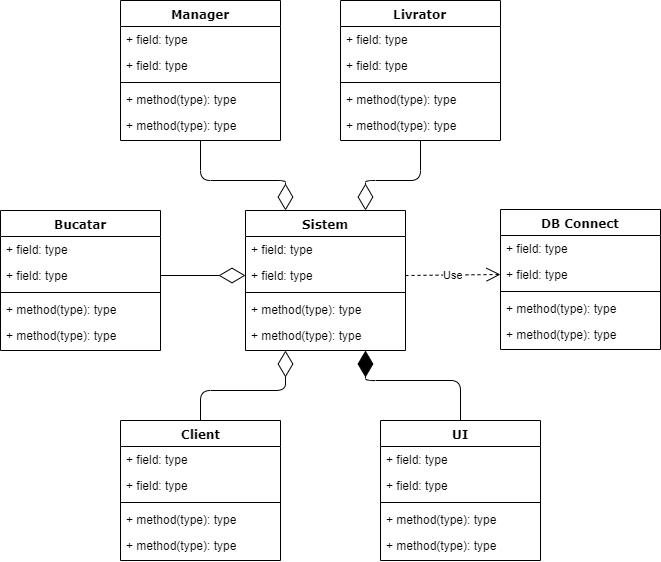

The diagram above was exported from draw.io. Its source (the exported page's mxGraphModel, read from the mxfile embedded in the PNG):
<mxGraphModel dx="1024" dy="485" grid="1" gridSize="10" guides="1" tooltips="1" connect="1" arrows="1" fold="1" page="1" pageScale="1" pageWidth="1100" pageHeight="850" background="#ffffff" math="0" shadow="0">
  <root>
    <mxCell id="0" />
    <mxCell id="1" parent="0" />
    <mxCell id="78961159f06e98e8-17" value="Manager" style="swimlane;html=1;fontStyle=1;align=center;verticalAlign=top;childLayout=stackLayout;horizontal=1;startSize=26;horizontalStack=0;resizeParent=1;resizeLast=0;collapsible=1;marginBottom=0;swimlaneFillColor=#ffffff;rounded=0;shadow=0;comic=0;labelBackgroundColor=none;strokeWidth=1;fillColor=none;fontFamily=Verdana;fontSize=12" parent="1" vertex="1">
      <mxGeometry x="170" y="20" width="160" height="140" as="geometry" />
    </mxCell>
    <mxCell id="78961159f06e98e8-21" value="+ field: type" style="text;html=1;strokeColor=none;fillColor=none;align=left;verticalAlign=top;spacingLeft=4;spacingRight=4;whiteSpace=wrap;overflow=hidden;rotatable=0;points=[[0,0.5],[1,0.5]];portConstraint=eastwest;" parent="78961159f06e98e8-17" vertex="1">
      <mxGeometry y="26" width="160" height="26" as="geometry" />
    </mxCell>
    <mxCell id="78961159f06e98e8-23" value="+ field: type" style="text;html=1;strokeColor=none;fillColor=none;align=left;verticalAlign=top;spacingLeft=4;spacingRight=4;whiteSpace=wrap;overflow=hidden;rotatable=0;points=[[0,0.5],[1,0.5]];portConstraint=eastwest;" parent="78961159f06e98e8-17" vertex="1">
      <mxGeometry y="52" width="160" height="26" as="geometry" />
    </mxCell>
    <mxCell id="78961159f06e98e8-19" value="" style="line;html=1;strokeWidth=1;fillColor=none;align=left;verticalAlign=middle;spacingTop=-1;spacingLeft=3;spacingRight=3;rotatable=0;labelPosition=right;points=[];portConstraint=eastwest;" parent="78961159f06e98e8-17" vertex="1">
      <mxGeometry y="78" width="160" height="8" as="geometry" />
    </mxCell>
    <mxCell id="78961159f06e98e8-20" value="+ method(type): type" style="text;html=1;strokeColor=none;fillColor=none;align=left;verticalAlign=top;spacingLeft=4;spacingRight=4;whiteSpace=wrap;overflow=hidden;rotatable=0;points=[[0,0.5],[1,0.5]];portConstraint=eastwest;" parent="78961159f06e98e8-17" vertex="1">
      <mxGeometry y="86" width="160" height="26" as="geometry" />
    </mxCell>
    <mxCell id="78961159f06e98e8-27" value="+ method(type): type" style="text;html=1;strokeColor=none;fillColor=none;align=left;verticalAlign=top;spacingLeft=4;spacingRight=4;whiteSpace=wrap;overflow=hidden;rotatable=0;points=[[0,0.5],[1,0.5]];portConstraint=eastwest;" parent="78961159f06e98e8-17" vertex="1">
      <mxGeometry y="112" width="160" height="26" as="geometry" />
    </mxCell>
    <mxCell id="T8ky3ok0dQtpiJwPXv15-2" value="Bucatar" style="swimlane;html=1;fontStyle=1;align=center;verticalAlign=top;childLayout=stackLayout;horizontal=1;startSize=26;horizontalStack=0;resizeParent=1;resizeLast=0;collapsible=1;marginBottom=0;swimlaneFillColor=#ffffff;rounded=0;shadow=0;comic=0;labelBackgroundColor=none;strokeWidth=1;fillColor=none;fontFamily=Verdana;fontSize=12" parent="1" vertex="1">
      <mxGeometry x="50" y="230" width="160" height="140" as="geometry" />
    </mxCell>
    <mxCell id="T8ky3ok0dQtpiJwPXv15-3" value="+ field: type" style="text;html=1;strokeColor=none;fillColor=none;align=left;verticalAlign=top;spacingLeft=4;spacingRight=4;whiteSpace=wrap;overflow=hidden;rotatable=0;points=[[0,0.5],[1,0.5]];portConstraint=eastwest;" parent="T8ky3ok0dQtpiJwPXv15-2" vertex="1">
      <mxGeometry y="26" width="160" height="26" as="geometry" />
    </mxCell>
    <mxCell id="T8ky3ok0dQtpiJwPXv15-4" value="+ field: type" style="text;html=1;strokeColor=none;fillColor=none;align=left;verticalAlign=top;spacingLeft=4;spacingRight=4;whiteSpace=wrap;overflow=hidden;rotatable=0;points=[[0,0.5],[1,0.5]];portConstraint=eastwest;" parent="T8ky3ok0dQtpiJwPXv15-2" vertex="1">
      <mxGeometry y="52" width="160" height="26" as="geometry" />
    </mxCell>
    <mxCell id="T8ky3ok0dQtpiJwPXv15-5" value="" style="line;html=1;strokeWidth=1;fillColor=none;align=left;verticalAlign=middle;spacingTop=-1;spacingLeft=3;spacingRight=3;rotatable=0;labelPosition=right;points=[];portConstraint=eastwest;" parent="T8ky3ok0dQtpiJwPXv15-2" vertex="1">
      <mxGeometry y="78" width="160" height="8" as="geometry" />
    </mxCell>
    <mxCell id="T8ky3ok0dQtpiJwPXv15-6" value="+ method(type): type" style="text;html=1;strokeColor=none;fillColor=none;align=left;verticalAlign=top;spacingLeft=4;spacingRight=4;whiteSpace=wrap;overflow=hidden;rotatable=0;points=[[0,0.5],[1,0.5]];portConstraint=eastwest;" parent="T8ky3ok0dQtpiJwPXv15-2" vertex="1">
      <mxGeometry y="86" width="160" height="26" as="geometry" />
    </mxCell>
    <mxCell id="T8ky3ok0dQtpiJwPXv15-7" value="+ method(type): type" style="text;html=1;strokeColor=none;fillColor=none;align=left;verticalAlign=top;spacingLeft=4;spacingRight=4;whiteSpace=wrap;overflow=hidden;rotatable=0;points=[[0,0.5],[1,0.5]];portConstraint=eastwest;" parent="T8ky3ok0dQtpiJwPXv15-2" vertex="1">
      <mxGeometry y="112" width="160" height="26" as="geometry" />
    </mxCell>
    <mxCell id="T8ky3ok0dQtpiJwPXv15-9" value="Client" style="swimlane;html=1;fontStyle=1;align=center;verticalAlign=top;childLayout=stackLayout;horizontal=1;startSize=26;horizontalStack=0;resizeParent=1;resizeLast=0;collapsible=1;marginBottom=0;swimlaneFillColor=#ffffff;rounded=0;shadow=0;comic=0;labelBackgroundColor=none;strokeWidth=1;fillColor=none;fontFamily=Verdana;fontSize=12" parent="1" vertex="1">
      <mxGeometry x="170" y="440" width="160" height="140" as="geometry" />
    </mxCell>
    <mxCell id="T8ky3ok0dQtpiJwPXv15-10" value="+ field: type" style="text;html=1;strokeColor=none;fillColor=none;align=left;verticalAlign=top;spacingLeft=4;spacingRight=4;whiteSpace=wrap;overflow=hidden;rotatable=0;points=[[0,0.5],[1,0.5]];portConstraint=eastwest;" parent="T8ky3ok0dQtpiJwPXv15-9" vertex="1">
      <mxGeometry y="26" width="160" height="26" as="geometry" />
    </mxCell>
    <mxCell id="T8ky3ok0dQtpiJwPXv15-11" value="+ field: type" style="text;html=1;strokeColor=none;fillColor=none;align=left;verticalAlign=top;spacingLeft=4;spacingRight=4;whiteSpace=wrap;overflow=hidden;rotatable=0;points=[[0,0.5],[1,0.5]];portConstraint=eastwest;" parent="T8ky3ok0dQtpiJwPXv15-9" vertex="1">
      <mxGeometry y="52" width="160" height="26" as="geometry" />
    </mxCell>
    <mxCell id="T8ky3ok0dQtpiJwPXv15-12" value="" style="line;html=1;strokeWidth=1;fillColor=none;align=left;verticalAlign=middle;spacingTop=-1;spacingLeft=3;spacingRight=3;rotatable=0;labelPosition=right;points=[];portConstraint=eastwest;" parent="T8ky3ok0dQtpiJwPXv15-9" vertex="1">
      <mxGeometry y="78" width="160" height="8" as="geometry" />
    </mxCell>
    <mxCell id="T8ky3ok0dQtpiJwPXv15-13" value="+ method(type): type" style="text;html=1;strokeColor=none;fillColor=none;align=left;verticalAlign=top;spacingLeft=4;spacingRight=4;whiteSpace=wrap;overflow=hidden;rotatable=0;points=[[0,0.5],[1,0.5]];portConstraint=eastwest;" parent="T8ky3ok0dQtpiJwPXv15-9" vertex="1">
      <mxGeometry y="86" width="160" height="26" as="geometry" />
    </mxCell>
    <mxCell id="T8ky3ok0dQtpiJwPXv15-14" value="+ method(type): type" style="text;html=1;strokeColor=none;fillColor=none;align=left;verticalAlign=top;spacingLeft=4;spacingRight=4;whiteSpace=wrap;overflow=hidden;rotatable=0;points=[[0,0.5],[1,0.5]];portConstraint=eastwest;" parent="T8ky3ok0dQtpiJwPXv15-9" vertex="1">
      <mxGeometry y="112" width="160" height="26" as="geometry" />
    </mxCell>
    <mxCell id="T8ky3ok0dQtpiJwPXv15-15" value="Livrator" style="swimlane;html=1;fontStyle=1;align=center;verticalAlign=top;childLayout=stackLayout;horizontal=1;startSize=26;horizontalStack=0;resizeParent=1;resizeLast=0;collapsible=1;marginBottom=0;swimlaneFillColor=#ffffff;rounded=0;shadow=0;comic=0;labelBackgroundColor=none;strokeWidth=1;fillColor=none;fontFamily=Verdana;fontSize=12" parent="1" vertex="1">
      <mxGeometry x="390" y="20" width="160" height="140" as="geometry" />
    </mxCell>
    <mxCell id="T8ky3ok0dQtpiJwPXv15-16" value="+ field: type" style="text;html=1;strokeColor=none;fillColor=none;align=left;verticalAlign=top;spacingLeft=4;spacingRight=4;whiteSpace=wrap;overflow=hidden;rotatable=0;points=[[0,0.5],[1,0.5]];portConstraint=eastwest;" parent="T8ky3ok0dQtpiJwPXv15-15" vertex="1">
      <mxGeometry y="26" width="160" height="26" as="geometry" />
    </mxCell>
    <mxCell id="T8ky3ok0dQtpiJwPXv15-17" value="+ field: type" style="text;html=1;strokeColor=none;fillColor=none;align=left;verticalAlign=top;spacingLeft=4;spacingRight=4;whiteSpace=wrap;overflow=hidden;rotatable=0;points=[[0,0.5],[1,0.5]];portConstraint=eastwest;" parent="T8ky3ok0dQtpiJwPXv15-15" vertex="1">
      <mxGeometry y="52" width="160" height="26" as="geometry" />
    </mxCell>
    <mxCell id="T8ky3ok0dQtpiJwPXv15-18" value="" style="line;html=1;strokeWidth=1;fillColor=none;align=left;verticalAlign=middle;spacingTop=-1;spacingLeft=3;spacingRight=3;rotatable=0;labelPosition=right;points=[];portConstraint=eastwest;" parent="T8ky3ok0dQtpiJwPXv15-15" vertex="1">
      <mxGeometry y="78" width="160" height="8" as="geometry" />
    </mxCell>
    <mxCell id="T8ky3ok0dQtpiJwPXv15-19" value="+ method(type): type" style="text;html=1;strokeColor=none;fillColor=none;align=left;verticalAlign=top;spacingLeft=4;spacingRight=4;whiteSpace=wrap;overflow=hidden;rotatable=0;points=[[0,0.5],[1,0.5]];portConstraint=eastwest;" parent="T8ky3ok0dQtpiJwPXv15-15" vertex="1">
      <mxGeometry y="86" width="160" height="26" as="geometry" />
    </mxCell>
    <mxCell id="T8ky3ok0dQtpiJwPXv15-20" value="+ method(type): type" style="text;html=1;strokeColor=none;fillColor=none;align=left;verticalAlign=top;spacingLeft=4;spacingRight=4;whiteSpace=wrap;overflow=hidden;rotatable=0;points=[[0,0.5],[1,0.5]];portConstraint=eastwest;" parent="T8ky3ok0dQtpiJwPXv15-15" vertex="1">
      <mxGeometry y="112" width="160" height="26" as="geometry" />
    </mxCell>
    <mxCell id="T8ky3ok0dQtpiJwPXv15-21" value="Sistem" style="swimlane;html=1;fontStyle=1;align=center;verticalAlign=top;childLayout=stackLayout;horizontal=1;startSize=26;horizontalStack=0;resizeParent=1;resizeLast=0;collapsible=1;marginBottom=0;swimlaneFillColor=#ffffff;rounded=0;shadow=0;comic=0;labelBackgroundColor=none;strokeWidth=1;fillColor=none;fontFamily=Verdana;fontSize=12" parent="1" vertex="1">
      <mxGeometry x="295" y="230" width="160" height="140" as="geometry" />
    </mxCell>
    <mxCell id="T8ky3ok0dQtpiJwPXv15-22" value="+ field: type" style="text;html=1;strokeColor=none;fillColor=none;align=left;verticalAlign=top;spacingLeft=4;spacingRight=4;whiteSpace=wrap;overflow=hidden;rotatable=0;points=[[0,0.5],[1,0.5]];portConstraint=eastwest;" parent="T8ky3ok0dQtpiJwPXv15-21" vertex="1">
      <mxGeometry y="26" width="160" height="26" as="geometry" />
    </mxCell>
    <mxCell id="T8ky3ok0dQtpiJwPXv15-23" value="+ field: type" style="text;html=1;strokeColor=none;fillColor=none;align=left;verticalAlign=top;spacingLeft=4;spacingRight=4;whiteSpace=wrap;overflow=hidden;rotatable=0;points=[[0,0.5],[1,0.5]];portConstraint=eastwest;" parent="T8ky3ok0dQtpiJwPXv15-21" vertex="1">
      <mxGeometry y="52" width="160" height="26" as="geometry" />
    </mxCell>
    <mxCell id="T8ky3ok0dQtpiJwPXv15-24" value="" style="line;html=1;strokeWidth=1;fillColor=none;align=left;verticalAlign=middle;spacingTop=-1;spacingLeft=3;spacingRight=3;rotatable=0;labelPosition=right;points=[];portConstraint=eastwest;" parent="T8ky3ok0dQtpiJwPXv15-21" vertex="1">
      <mxGeometry y="78" width="160" height="8" as="geometry" />
    </mxCell>
    <mxCell id="T8ky3ok0dQtpiJwPXv15-25" value="+ method(type): type" style="text;html=1;strokeColor=none;fillColor=none;align=left;verticalAlign=top;spacingLeft=4;spacingRight=4;whiteSpace=wrap;overflow=hidden;rotatable=0;points=[[0,0.5],[1,0.5]];portConstraint=eastwest;" parent="T8ky3ok0dQtpiJwPXv15-21" vertex="1">
      <mxGeometry y="86" width="160" height="26" as="geometry" />
    </mxCell>
    <mxCell id="T8ky3ok0dQtpiJwPXv15-26" value="+ method(type): type" style="text;html=1;strokeColor=none;fillColor=none;align=left;verticalAlign=top;spacingLeft=4;spacingRight=4;whiteSpace=wrap;overflow=hidden;rotatable=0;points=[[0,0.5],[1,0.5]];portConstraint=eastwest;" parent="T8ky3ok0dQtpiJwPXv15-21" vertex="1">
      <mxGeometry y="112" width="160" height="26" as="geometry" />
    </mxCell>
    <mxCell id="T8ky3ok0dQtpiJwPXv15-27" value="DB Connect" style="swimlane;html=1;fontStyle=1;align=center;verticalAlign=top;childLayout=stackLayout;horizontal=1;startSize=26;horizontalStack=0;resizeParent=1;resizeLast=0;collapsible=1;marginBottom=0;swimlaneFillColor=#ffffff;rounded=0;shadow=0;comic=0;labelBackgroundColor=none;strokeWidth=1;fillColor=none;fontFamily=Verdana;fontSize=12" parent="1" vertex="1">
      <mxGeometry x="550" y="229" width="160" height="140" as="geometry" />
    </mxCell>
    <mxCell id="T8ky3ok0dQtpiJwPXv15-28" value="+ field: type" style="text;html=1;strokeColor=none;fillColor=none;align=left;verticalAlign=top;spacingLeft=4;spacingRight=4;whiteSpace=wrap;overflow=hidden;rotatable=0;points=[[0,0.5],[1,0.5]];portConstraint=eastwest;" parent="T8ky3ok0dQtpiJwPXv15-27" vertex="1">
      <mxGeometry y="26" width="160" height="26" as="geometry" />
    </mxCell>
    <mxCell id="T8ky3ok0dQtpiJwPXv15-29" value="+ field: type" style="text;html=1;strokeColor=none;fillColor=none;align=left;verticalAlign=top;spacingLeft=4;spacingRight=4;whiteSpace=wrap;overflow=hidden;rotatable=0;points=[[0,0.5],[1,0.5]];portConstraint=eastwest;" parent="T8ky3ok0dQtpiJwPXv15-27" vertex="1">
      <mxGeometry y="52" width="160" height="26" as="geometry" />
    </mxCell>
    <mxCell id="T8ky3ok0dQtpiJwPXv15-30" value="" style="line;html=1;strokeWidth=1;fillColor=none;align=left;verticalAlign=middle;spacingTop=-1;spacingLeft=3;spacingRight=3;rotatable=0;labelPosition=right;points=[];portConstraint=eastwest;" parent="T8ky3ok0dQtpiJwPXv15-27" vertex="1">
      <mxGeometry y="78" width="160" height="8" as="geometry" />
    </mxCell>
    <mxCell id="T8ky3ok0dQtpiJwPXv15-31" value="+ method(type): type" style="text;html=1;strokeColor=none;fillColor=none;align=left;verticalAlign=top;spacingLeft=4;spacingRight=4;whiteSpace=wrap;overflow=hidden;rotatable=0;points=[[0,0.5],[1,0.5]];portConstraint=eastwest;" parent="T8ky3ok0dQtpiJwPXv15-27" vertex="1">
      <mxGeometry y="86" width="160" height="26" as="geometry" />
    </mxCell>
    <mxCell id="T8ky3ok0dQtpiJwPXv15-32" value="+ method(type): type" style="text;html=1;strokeColor=none;fillColor=none;align=left;verticalAlign=top;spacingLeft=4;spacingRight=4;whiteSpace=wrap;overflow=hidden;rotatable=0;points=[[0,0.5],[1,0.5]];portConstraint=eastwest;" parent="T8ky3ok0dQtpiJwPXv15-27" vertex="1">
      <mxGeometry y="112" width="160" height="26" as="geometry" />
    </mxCell>
    <mxCell id="T8ky3ok0dQtpiJwPXv15-33" value="UI" style="swimlane;html=1;fontStyle=1;align=center;verticalAlign=top;childLayout=stackLayout;horizontal=1;startSize=26;horizontalStack=0;resizeParent=1;resizeLast=0;collapsible=1;marginBottom=0;swimlaneFillColor=#ffffff;rounded=0;shadow=0;comic=0;labelBackgroundColor=none;strokeWidth=1;fillColor=none;fontFamily=Verdana;fontSize=12" parent="1" vertex="1">
      <mxGeometry x="430" y="440" width="160" height="140" as="geometry" />
    </mxCell>
    <mxCell id="T8ky3ok0dQtpiJwPXv15-34" value="+ field: type" style="text;html=1;strokeColor=none;fillColor=none;align=left;verticalAlign=top;spacingLeft=4;spacingRight=4;whiteSpace=wrap;overflow=hidden;rotatable=0;points=[[0,0.5],[1,0.5]];portConstraint=eastwest;" parent="T8ky3ok0dQtpiJwPXv15-33" vertex="1">
      <mxGeometry y="26" width="160" height="26" as="geometry" />
    </mxCell>
    <mxCell id="T8ky3ok0dQtpiJwPXv15-35" value="+ field: type" style="text;html=1;strokeColor=none;fillColor=none;align=left;verticalAlign=top;spacingLeft=4;spacingRight=4;whiteSpace=wrap;overflow=hidden;rotatable=0;points=[[0,0.5],[1,0.5]];portConstraint=eastwest;" parent="T8ky3ok0dQtpiJwPXv15-33" vertex="1">
      <mxGeometry y="52" width="160" height="26" as="geometry" />
    </mxCell>
    <mxCell id="T8ky3ok0dQtpiJwPXv15-36" value="" style="line;html=1;strokeWidth=1;fillColor=none;align=left;verticalAlign=middle;spacingTop=-1;spacingLeft=3;spacingRight=3;rotatable=0;labelPosition=right;points=[];portConstraint=eastwest;" parent="T8ky3ok0dQtpiJwPXv15-33" vertex="1">
      <mxGeometry y="78" width="160" height="8" as="geometry" />
    </mxCell>
    <mxCell id="T8ky3ok0dQtpiJwPXv15-37" value="+ method(type): type" style="text;html=1;strokeColor=none;fillColor=none;align=left;verticalAlign=top;spacingLeft=4;spacingRight=4;whiteSpace=wrap;overflow=hidden;rotatable=0;points=[[0,0.5],[1,0.5]];portConstraint=eastwest;" parent="T8ky3ok0dQtpiJwPXv15-33" vertex="1">
      <mxGeometry y="86" width="160" height="26" as="geometry" />
    </mxCell>
    <mxCell id="T8ky3ok0dQtpiJwPXv15-38" value="+ method(type): type" style="text;html=1;strokeColor=none;fillColor=none;align=left;verticalAlign=top;spacingLeft=4;spacingRight=4;whiteSpace=wrap;overflow=hidden;rotatable=0;points=[[0,0.5],[1,0.5]];portConstraint=eastwest;" parent="T8ky3ok0dQtpiJwPXv15-33" vertex="1">
      <mxGeometry y="112" width="160" height="26" as="geometry" />
    </mxCell>
    <mxCell id="T8ky3ok0dQtpiJwPXv15-39" value="" style="endArrow=diamondThin;endFill=0;endSize=24;html=1;exitX=1;exitY=0.5;exitDx=0;exitDy=0;entryX=0;entryY=0.5;entryDx=0;entryDy=0;" parent="1" source="T8ky3ok0dQtpiJwPXv15-4" target="T8ky3ok0dQtpiJwPXv15-23" edge="1">
      <mxGeometry width="160" relative="1" as="geometry">
        <mxPoint x="310" y="470" as="sourcePoint" />
        <mxPoint x="260" y="340" as="targetPoint" />
      </mxGeometry>
    </mxCell>
    <mxCell id="T8ky3ok0dQtpiJwPXv15-40" value="" style="endArrow=diamondThin;endFill=0;endSize=24;html=1;exitX=0.5;exitY=0;exitDx=0;exitDy=0;entryX=0.25;entryY=1;entryDx=0;entryDy=0;" parent="1" source="T8ky3ok0dQtpiJwPXv15-9" target="T8ky3ok0dQtpiJwPXv15-21" edge="1">
      <mxGeometry width="160" relative="1" as="geometry">
        <mxPoint x="230" y="305" as="sourcePoint" />
        <mxPoint x="307.9200000000001" y="312.202" as="targetPoint" />
        <Array as="points">
          <mxPoint x="250" y="410" />
          <mxPoint x="335" y="410" />
        </Array>
      </mxGeometry>
    </mxCell>
    <mxCell id="T8ky3ok0dQtpiJwPXv15-41" value="" style="endArrow=diamondThin;endFill=0;endSize=24;html=1;exitX=0.5;exitY=1;exitDx=0;exitDy=0;entryX=0.25;entryY=0;entryDx=0;entryDy=0;" parent="1" source="78961159f06e98e8-17" target="T8ky3ok0dQtpiJwPXv15-21" edge="1">
      <mxGeometry width="160" relative="1" as="geometry">
        <mxPoint x="240" y="315" as="sourcePoint" />
        <mxPoint x="317.9200000000001" y="322.202" as="targetPoint" />
        <Array as="points">
          <mxPoint x="250" y="200" />
          <mxPoint x="335" y="200" />
        </Array>
      </mxGeometry>
    </mxCell>
    <mxCell id="T8ky3ok0dQtpiJwPXv15-42" value="" style="endArrow=diamondThin;endFill=0;endSize=24;html=1;exitX=0.5;exitY=1;exitDx=0;exitDy=0;entryX=0.75;entryY=0;entryDx=0;entryDy=0;" parent="1" source="T8ky3ok0dQtpiJwPXv15-15" target="T8ky3ok0dQtpiJwPXv15-21" edge="1">
      <mxGeometry width="160" relative="1" as="geometry">
        <mxPoint x="250" y="325" as="sourcePoint" />
        <mxPoint x="327.9200000000001" y="332.202" as="targetPoint" />
        <Array as="points">
          <mxPoint x="470" y="200" />
          <mxPoint x="415" y="200" />
        </Array>
      </mxGeometry>
    </mxCell>
    <mxCell id="T8ky3ok0dQtpiJwPXv15-43" value="" style="endArrow=diamondThin;endFill=1;endSize=24;html=1;exitX=0.5;exitY=0;exitDx=0;exitDy=0;entryX=0.75;entryY=1;entryDx=0;entryDy=0;" parent="1" source="T8ky3ok0dQtpiJwPXv15-33" target="T8ky3ok0dQtpiJwPXv15-21" edge="1">
      <mxGeometry width="160" relative="1" as="geometry">
        <mxPoint x="60" y="570" as="sourcePoint" />
        <mxPoint x="220" y="570" as="targetPoint" />
        <Array as="points">
          <mxPoint x="510" y="400" />
          <mxPoint x="415" y="400" />
        </Array>
      </mxGeometry>
    </mxCell>
    <mxCell id="T8ky3ok0dQtpiJwPXv15-44" value="Use" style="endArrow=open;endSize=12;dashed=1;html=1;exitX=1;exitY=0.5;exitDx=0;exitDy=0;entryX=0;entryY=0.5;entryDx=0;entryDy=0;" parent="1" source="T8ky3ok0dQtpiJwPXv15-23" target="T8ky3ok0dQtpiJwPXv15-29" edge="1">
      <mxGeometry width="160" relative="1" as="geometry">
        <mxPoint x="60" y="570" as="sourcePoint" />
        <mxPoint x="220" y="570" as="targetPoint" />
      </mxGeometry>
    </mxCell>
  </root>
</mxGraphModel>